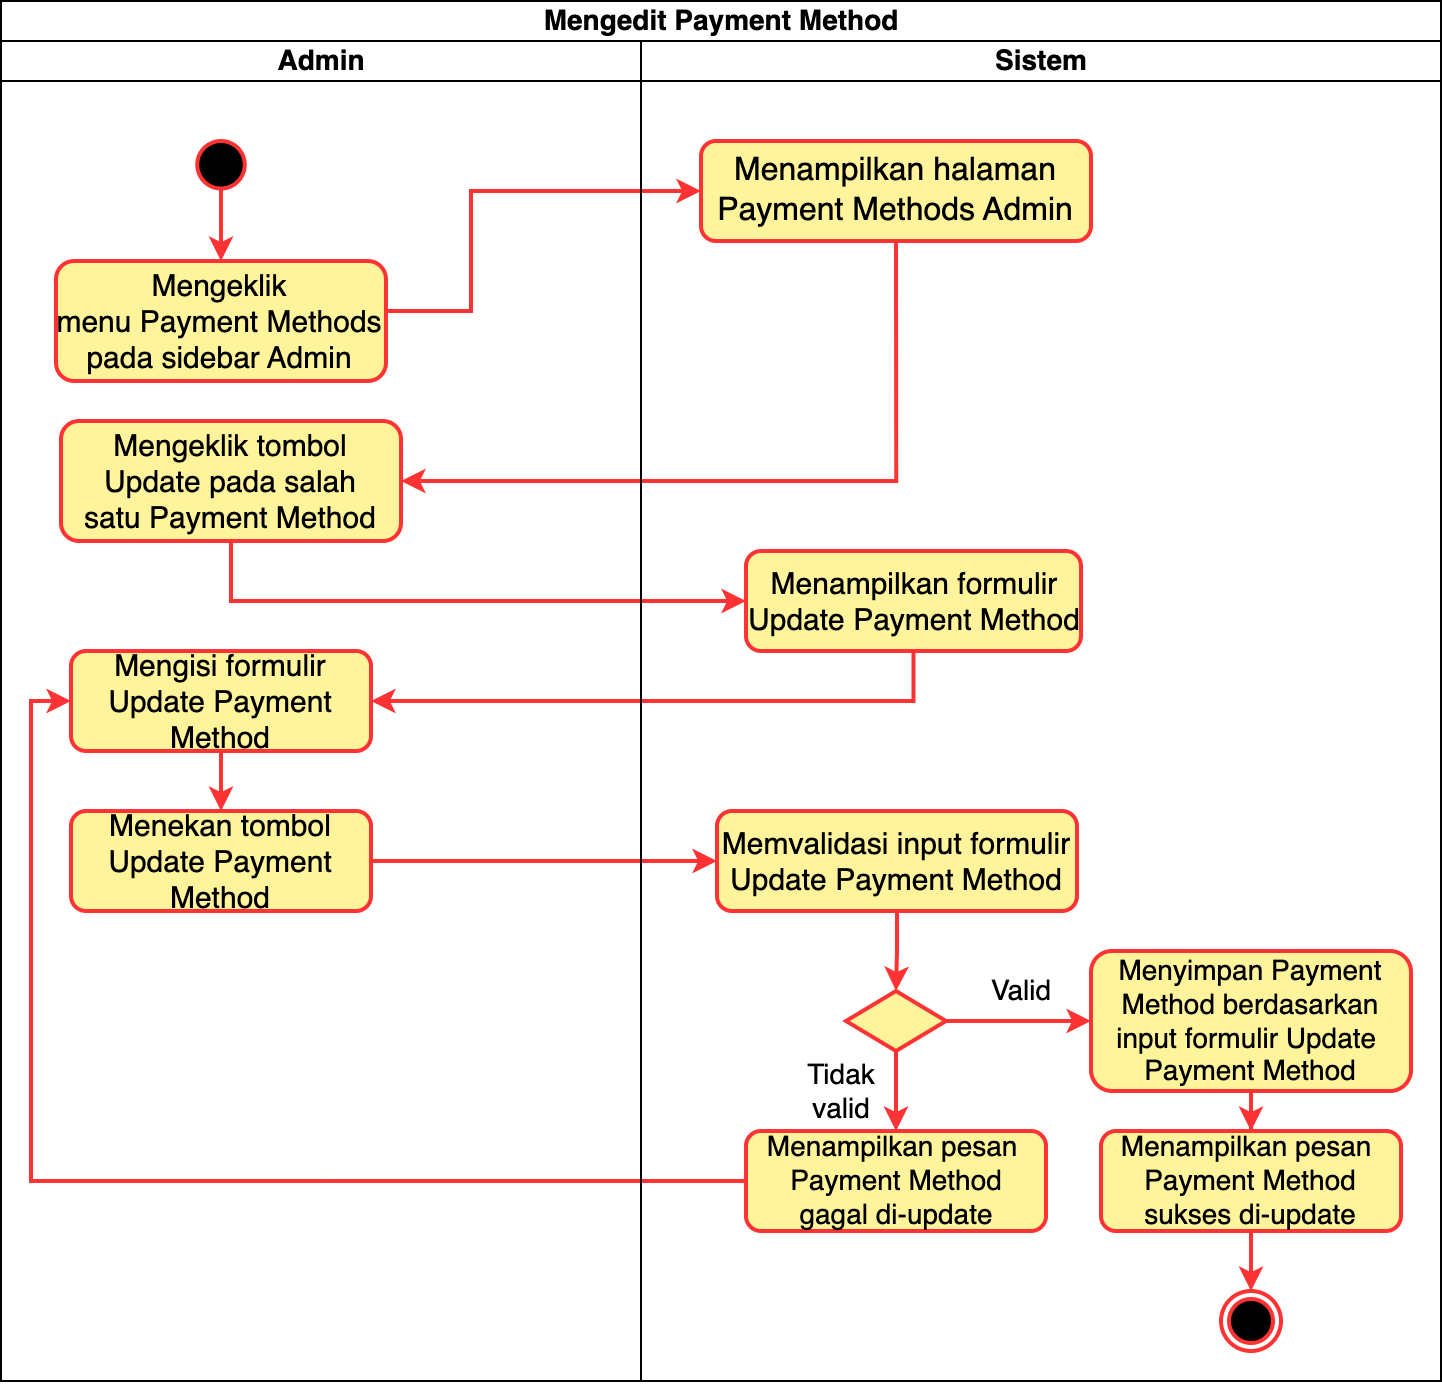

The diagram above was exported from draw.io. Its source (the exported page's mxGraphModel, read from the mxfile embedded in the PNG):
<mxGraphModel dx="466" dy="669" grid="1" gridSize="10" guides="1" tooltips="1" connect="1" arrows="1" fold="1" page="1" pageScale="1" pageWidth="850" pageHeight="1100" math="0" shadow="0">
  <root>
    <mxCell id="0" />
    <mxCell id="1" parent="0" />
    <mxCell id="2" value="Mengedit&amp;nbsp;Payment Method" style="swimlane;childLayout=stackLayout;resizeParent=1;resizeParentMax=0;startSize=20;html=1;fontSize=14;" vertex="1" parent="1">
      <mxGeometry x="6080" y="1930" width="720" height="690" as="geometry" />
    </mxCell>
    <mxCell id="3" value="Admin" style="swimlane;startSize=20;html=1;fontSize=14;" vertex="1" parent="2">
      <mxGeometry y="20" width="320" height="670" as="geometry" />
    </mxCell>
    <mxCell id="4" style="edgeStyle=orthogonalEdgeStyle;rounded=0;orthogonalLoop=1;jettySize=auto;html=1;entryX=1;entryY=0.5;entryDx=0;entryDy=0;" edge="1" parent="3">
      <mxGeometry relative="1" as="geometry">
        <mxPoint x="325" y="400" as="sourcePoint" />
      </mxGeometry>
    </mxCell>
    <mxCell id="5" value="" style="edgeStyle=orthogonalEdgeStyle;rounded=0;orthogonalLoop=1;jettySize=auto;html=1;strokeColor=#FF3333;strokeWidth=2;" edge="1" parent="3" source="6" target="7">
      <mxGeometry relative="1" as="geometry" />
    </mxCell>
    <mxCell id="6" value="" style="ellipse;whiteSpace=wrap;html=1;aspect=fixed;strokeColor=#FF3333;fillColor=#000000;strokeWidth=2;" vertex="1" parent="3">
      <mxGeometry x="98.1200000000001" y="50" width="23.75" height="23.75" as="geometry" />
    </mxCell>
    <mxCell id="7" value="Mengeklik menu&amp;nbsp;Payment Methods pada sidebar Admin" style="rounded=1;whiteSpace=wrap;html=1;fontSize=15;fillColor=#FFF49B;strokeColor=#FF3333;strokeWidth=2;" vertex="1" parent="3">
      <mxGeometry x="27.490000000000002" y="110" width="165" height="60" as="geometry" />
    </mxCell>
    <mxCell id="8" value="Mengeklik tombol &lt;br&gt;Update pada salah satu&amp;nbsp;Payment Method" style="rounded=1;whiteSpace=wrap;html=1;fontSize=15;fillColor=#FFF49B;strokeColor=#FF3333;strokeWidth=2;" vertex="1" parent="3">
      <mxGeometry x="30" y="190" width="170" height="60" as="geometry" />
    </mxCell>
    <mxCell id="9" value="" style="edgeStyle=orthogonalEdgeStyle;rounded=0;orthogonalLoop=1;jettySize=auto;html=1;strokeColor=#FF3333;strokeWidth=2;" edge="1" parent="3" source="10" target="11">
      <mxGeometry relative="1" as="geometry" />
    </mxCell>
    <mxCell id="10" value="Mengisi formulir&lt;br&gt;Update&amp;nbsp;Payment Method" style="rounded=1;whiteSpace=wrap;html=1;fontSize=15;fillColor=#FFF49B;strokeColor=#FF3333;strokeWidth=2;" vertex="1" parent="3">
      <mxGeometry x="35" y="305" width="150" height="50" as="geometry" />
    </mxCell>
    <mxCell id="11" value="Menekan tombol Update&amp;nbsp;Payment Method" style="rounded=1;whiteSpace=wrap;html=1;fontSize=15;fillColor=#FFF49B;strokeColor=#FF3333;strokeWidth=2;" vertex="1" parent="3">
      <mxGeometry x="35" y="385" width="150" height="50" as="geometry" />
    </mxCell>
    <mxCell id="12" style="edgeStyle=orthogonalEdgeStyle;rounded=0;orthogonalLoop=1;jettySize=auto;html=1;entryX=0;entryY=0.5;entryDx=0;entryDy=0;strokeColor=#FF3333;strokeWidth=2;" edge="1" parent="2" source="7" target="20">
      <mxGeometry relative="1" as="geometry">
        <Array as="points">
          <mxPoint x="235" y="155" />
          <mxPoint x="235" y="95" />
        </Array>
      </mxGeometry>
    </mxCell>
    <mxCell id="13" style="edgeStyle=orthogonalEdgeStyle;rounded=0;orthogonalLoop=1;jettySize=auto;html=1;entryX=1;entryY=0.5;entryDx=0;entryDy=0;exitX=0.5;exitY=1;exitDx=0;exitDy=0;strokeColor=#FF3333;strokeWidth=2;" edge="1" parent="2" source="20" target="8">
      <mxGeometry relative="1" as="geometry" />
    </mxCell>
    <mxCell id="14" style="edgeStyle=orthogonalEdgeStyle;rounded=0;orthogonalLoop=1;jettySize=auto;html=1;entryX=0;entryY=0.5;entryDx=0;entryDy=0;exitX=0.5;exitY=1;exitDx=0;exitDy=0;strokeColor=#FF3333;strokeWidth=2;" edge="1" parent="2" source="8" target="22">
      <mxGeometry relative="1" as="geometry" />
    </mxCell>
    <mxCell id="15" style="edgeStyle=orthogonalEdgeStyle;rounded=0;orthogonalLoop=1;jettySize=auto;html=1;entryX=1;entryY=0.5;entryDx=0;entryDy=0;exitX=0.5;exitY=1;exitDx=0;exitDy=0;strokeColor=#FF3333;strokeWidth=2;" edge="1" parent="2" source="22" target="10">
      <mxGeometry relative="1" as="geometry" />
    </mxCell>
    <mxCell id="16" style="edgeStyle=orthogonalEdgeStyle;rounded=0;orthogonalLoop=1;jettySize=auto;html=1;entryX=0;entryY=0.5;entryDx=0;entryDy=0;strokeColor=#FF3333;strokeWidth=2;" edge="1" parent="2" source="11" target="24">
      <mxGeometry relative="1" as="geometry" />
    </mxCell>
    <mxCell id="17" style="edgeStyle=orthogonalEdgeStyle;rounded=0;orthogonalLoop=1;jettySize=auto;html=1;entryX=0;entryY=0.5;entryDx=0;entryDy=0;strokeColor=#FF3333;strokeWidth=2;" edge="1" parent="2" source="30" target="10">
      <mxGeometry relative="1" as="geometry" />
    </mxCell>
    <mxCell id="18" value="Sistem" style="swimlane;startSize=20;html=1;fontSize=14;" vertex="1" parent="2">
      <mxGeometry x="320" y="20" width="400" height="670" as="geometry" />
    </mxCell>
    <mxCell id="19" value="" style="ellipse;html=1;shape=endState;fillColor=#000000;strokeColor=#FF3333;strokeWidth=2;" vertex="1" parent="18">
      <mxGeometry x="290" y="625" width="30" height="30" as="geometry" />
    </mxCell>
    <mxCell id="20" value="Menampilkan halaman Payment Methods Admin" style="rounded=1;whiteSpace=wrap;html=1;fontSize=16;fillColor=#FFF49B;strokeColor=#FF3333;strokeWidth=2;" vertex="1" parent="18">
      <mxGeometry x="30" y="50" width="195" height="50" as="geometry" />
    </mxCell>
    <mxCell id="21" style="edgeStyle=orthogonalEdgeStyle;rounded=0;orthogonalLoop=1;jettySize=auto;html=1;" edge="1" parent="18">
      <mxGeometry relative="1" as="geometry">
        <Array as="points">
          <mxPoint x="215" y="170" />
          <mxPoint x="270" y="170" />
        </Array>
        <mxPoint x="270.0526315789484" y="200" as="targetPoint" />
      </mxGeometry>
    </mxCell>
    <mxCell id="22" value="Menampilkan formulir Update&amp;nbsp;Payment Method" style="rounded=1;whiteSpace=wrap;html=1;fontSize=15;fillColor=#FFF49B;strokeColor=#FF3333;strokeWidth=2;" vertex="1" parent="18">
      <mxGeometry x="52.5" y="255" width="167.5" height="50" as="geometry" />
    </mxCell>
    <mxCell id="23" style="edgeStyle=orthogonalEdgeStyle;rounded=0;orthogonalLoop=1;jettySize=auto;html=1;entryX=0.5;entryY=0;entryDx=0;entryDy=0;strokeColor=#FF3333;strokeWidth=2;" edge="1" parent="18" source="24" target="27">
      <mxGeometry relative="1" as="geometry" />
    </mxCell>
    <mxCell id="24" value="Memvalidasi input formulir Update&amp;nbsp;Payment Method" style="rounded=1;whiteSpace=wrap;html=1;fontSize=15;fillColor=#FFF49B;strokeColor=#FF3333;strokeWidth=2;" vertex="1" parent="18">
      <mxGeometry x="38" y="385" width="180" height="50" as="geometry" />
    </mxCell>
    <mxCell id="25" value="Valid" style="edgeStyle=orthogonalEdgeStyle;rounded=0;orthogonalLoop=1;jettySize=auto;html=1;fontSize=14;strokeColor=#FF3333;strokeWidth=2;" edge="1" parent="18" source="27" target="29">
      <mxGeometry x="0.0345" y="15" relative="1" as="geometry">
        <mxPoint as="offset" />
      </mxGeometry>
    </mxCell>
    <mxCell id="26" value="Tidak &lt;br style=&quot;font-size: 14px;&quot;&gt;valid" style="edgeStyle=orthogonalEdgeStyle;rounded=0;orthogonalLoop=1;jettySize=auto;html=1;fontSize=14;strokeColor=#FF3333;strokeWidth=2;" edge="1" parent="18" source="27" target="30">
      <mxGeometry y="-28" relative="1" as="geometry">
        <mxPoint as="offset" />
      </mxGeometry>
    </mxCell>
    <mxCell id="27" value="" style="rhombus;whiteSpace=wrap;html=1;fillColor=#FFF49B;strokeColor=#FF3333;strokeWidth=2;" vertex="1" parent="18">
      <mxGeometry x="102.5" y="475" width="50" height="30" as="geometry" />
    </mxCell>
    <mxCell id="28" value="" style="edgeStyle=orthogonalEdgeStyle;rounded=0;orthogonalLoop=1;jettySize=auto;html=1;strokeColor=#FF3333;strokeWidth=2;" edge="1" parent="18" source="29" target="32">
      <mxGeometry relative="1" as="geometry" />
    </mxCell>
    <mxCell id="29" value="Menyimpan&amp;nbsp;Payment Method berdasarkan input formulir Update&amp;nbsp;&lt;br style=&quot;font-size: 14px;&quot;&gt;Payment Method" style="rounded=1;whiteSpace=wrap;html=1;fontSize=14;fillColor=#FFF49B;strokeColor=#FF3333;strokeWidth=2;" vertex="1" parent="18">
      <mxGeometry x="225" y="455" width="160" height="70" as="geometry" />
    </mxCell>
    <mxCell id="30" value="Menampilkan pesan&amp;nbsp;&lt;br style=&quot;font-size: 14px;&quot;&gt;Payment Method &lt;br style=&quot;font-size: 14px;&quot;&gt;gagal di-update" style="rounded=1;whiteSpace=wrap;html=1;fontSize=14;fillColor=#FFF49B;strokeColor=#FF3333;strokeWidth=2;" vertex="1" parent="18">
      <mxGeometry x="52.5" y="545" width="150" height="50" as="geometry" />
    </mxCell>
    <mxCell id="31" value="" style="edgeStyle=orthogonalEdgeStyle;rounded=0;orthogonalLoop=1;jettySize=auto;html=1;strokeColor=#FF3333;strokeWidth=2;" edge="1" parent="18" source="32" target="19">
      <mxGeometry relative="1" as="geometry" />
    </mxCell>
    <mxCell id="32" value="Menampilkan pesan&amp;nbsp;&lt;br style=&quot;font-size: 14px;&quot;&gt;Payment Method&lt;br style=&quot;font-size: 14px;&quot;&gt;sukses di-update" style="rounded=1;whiteSpace=wrap;html=1;fontSize=14;fillColor=#FFF49B;strokeColor=#FF3333;strokeWidth=2;" vertex="1" parent="18">
      <mxGeometry x="230" y="545" width="150" height="50" as="geometry" />
    </mxCell>
  </root>
</mxGraphModel>